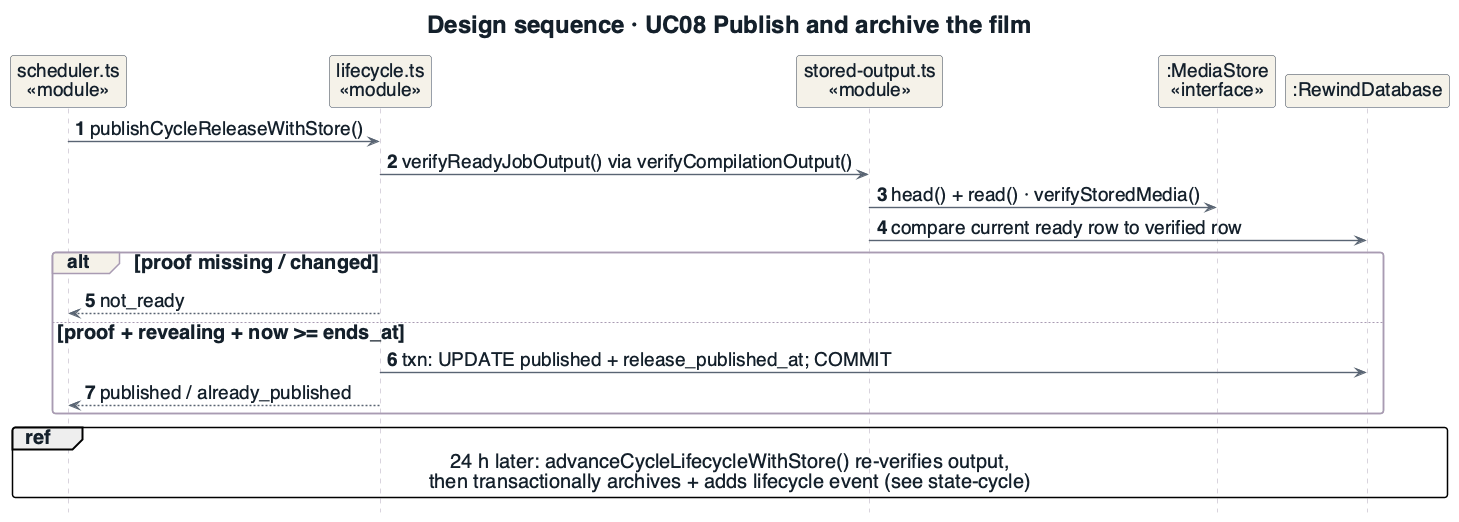

The diagram above was rendered by PlantUML. Its source (embedded in the PNG):
@startuml
!include _style.iuml
title Design sequence · UC08 Publish and archive the film
hide footbox
autonumber
skinparam Padding 0
skinparam sequence {
 MessageSpacing 0
 ParticipantPadding 5
 BoxPadding 3
}
skinparam ParticipantFontSize 19
skinparam SequenceGroupHeaderFontSize 19
skinparam maxMessageSize 500
skinparam sequenceMessageSpan true
participant "scheduler.ts\n«module»" as S
participant "lifecycle.ts\n«module»" as L
participant "stored-output.ts\n«module»" as O
participant ":MediaStore\n«interface»" as M
participant ":RewindDatabase" as DB
S -> L : publishCycleReleaseWithStore()
L -> O : verifyReadyJobOutput() via verifyCompilationOutput()
O -> M : head() + read() · verifyStoredMedia()
O -> DB : compare current ready row to verified row
alt proof missing / changed
 L --> S : not_ready
else proof + revealing + now >= ends_at
 L -> DB : txn: UPDATE published + release_published_at; COMMIT
 L --> S : published / already_published
end
ref over S,DB : 24 h later: advanceCycleLifecycleWithStore() re-verifies output,\nthen transactionally archives + adds lifecycle event (see state-cycle)
@enduml